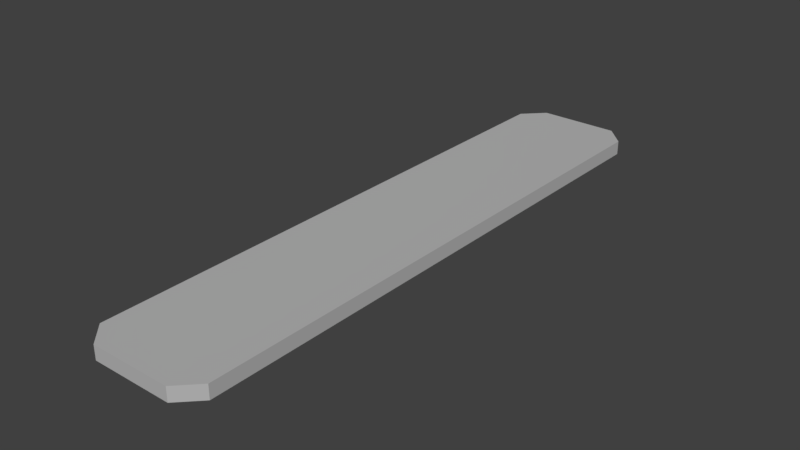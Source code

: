 # Source: grassMedian.blend  (saved by Blender 2.78.0; exported with 4.5.12 LTS)
import bpy
from mathutils import Matrix  # noqa: F401  (used for matrix-valued properties, if any)

bpy.ops.wm.read_factory_settings(use_empty=True)
scene = bpy.context.scene
scene.name = 'Scene'

# ---- collections
col_collection_1 = bpy.data.collections.new('Collection 1'); scene.collection.children.link(col_collection_1)

# ---- materials (node trees are filled in below, after node groups)
mat_grass = bpy.data.materials.new('grass')
mat_grass.alpha_threshold = 0.0
mat_grass.use_transparent_shadow = False
mat_grass.diffuse_color = (0.1907, 0.4433, 0.0, 1.0)
mat_grass.roughness = 0.5
mat_grass.line_color = (0.0, 0.0, 0.0, 1.0)
mat_concrete = bpy.data.materials.new('concrete')
mat_concrete.alpha_threshold = 0.0
mat_concrete.use_transparent_shadow = False
mat_concrete.diffuse_color = (0.4819, 0.4819, 0.4819, 1.0)
mat_concrete.roughness = 0.5

# ---- material node trees

# ---- world
world_world = bpy.data.worlds.new('World'); scene.world = world_world
world_world.color = (0.05088, 0.05088, 0.05088)
world_world.use_sun_shadow = False
world_world.sun_shadow_jitter_overblur = 0.0
world_world.cycles.sampling_method = 'MANUAL'

# ---- meshes
me_cube = bpy.data.meshes.new('Cube')
me_cube.from_pydata([(1.038, 0.6667, -1.0), (-2.485, -0.6667, -1.0), (-2.485, 0.6667, -1.0), (1.038, -0.6667, 1.0), (-2.485, -0.6667, 1.0), (-2.311, 0.8339, 1.0), (0.8644, 0.8339, 1.0), (0.9167, 1.0, -1.0), (0.9821, 0.5559, 1.0), (0.9821, -0.5559, 1.0), (0.9167, -1.0, -1.0), (-2.311, -0.8339, 1.0), (0.8644, -0.8339, 1.0), (0.9167, 1.0, 1.0), (-2.363, 1.0, 1.0), (0.9167, -1.0, 1.0), (-2.429, 0.5559, 1.0), (-2.429, -0.5559, 1.0), (-2.363, -1.0, 1.0), (1.038, -0.6667, -1.0), (-2.363, -1.0, -1.0), (-2.363, 1.0, -1.0), (1.038, 0.6667, 1.0), (-2.485, 0.6667, 1.0)], [], [(4, 23, 2, 1), (22, 3, 19, 0), (7, 21, 14, 13), (0, 19, 10, 20, 1, 2, 21, 7), (15, 18, 20, 10), (13, 14, 5, 6), (4, 18, 11, 17), (14, 23, 16, 5), (7, 13, 22, 0), (19, 3, 15, 10), (20, 18, 4, 1), (2, 23, 14, 21), (18, 15, 12, 11), (6, 5, 16, 17, 11, 12, 9, 8), (23, 4, 17, 16), (22, 13, 6, 8), (3, 22, 8, 9), (15, 3, 9, 12)])
me_cube.polygons.foreach_set('material_index', [1, 1, 1, 1, 1, 1, 1, 1, 1, 1, 1, 1, 1, 1, 1, 1, 1, 1])
_uv = me_cube.uv_layers.new(name='UVMap')
_uv.uv.foreach_set('vector', [0.3291, 0.7342, 0.548, 0.7342, 0.548, 1.0, 0.3291, 1.0, 0.5557, 0.7342, 0.3335, 0.7342, 0.3335, 0.4683, 0.5557, 0.4683, 1.0, 0.436, 1.0, 0.872, 0.6667, 0.872, 0.6667, 0.436, 0.3889, 3.169e-08, 0.6111, 0.0, 0.6667, 0.01615, 0.6667, 0.4522, 0.6111, 0.4683, 0.3889, 0.4683, 0.3333, 0.4522, 0.3333, 0.01615, 1.0, 0.0, 1.0, 0.436, 0.6667, 0.436, 0.6667, 3.169e-08, 0.3333, 0.01615, 0.3333, 0.4522, 0.3056, 0.4452, 0.3056, 0.0231, 0.05556, 0.4683, 2.186e-07, 0.4522, 0.02769, 0.4452, 0.07402, 0.4608, 0.3333, 0.4522, 0.2778, 0.4683, 0.2593, 0.4608, 0.3056, 0.4452, 0.6113, 0.4683, 0.6113, 0.7342, 0.5557, 0.7342, 0.5557, 0.4683, 0.3335, 0.4683, 0.3335, 0.7342, 0.278, 0.7342, 0.278, 0.4683, 0.278, 1.0, 0.278, 0.7342, 0.3291, 0.7342, 0.3291, 1.0, 0.548, 1.0, 0.548, 0.7342, 0.6062, 0.7342, 0.6062, 1.0, 2.186e-07, 0.4522, 0.0, 0.01615, 0.02769, 0.0231, 0.02769, 0.4452, 0.0, 0.9061, 7.947e-08, 0.4839, 0.04633, 0.4683, 0.2316, 0.4683, 0.278, 0.4839, 0.278, 0.9061, 0.2316, 0.9217, 0.04633, 0.9217, 0.2778, 0.4683, 0.05556, 0.4683, 0.07402, 0.4608, 0.2593, 0.4608, 0.2778, 0.0, 0.3333, 0.01615, 0.3056, 0.0231, 0.2593, 0.00746, 0.05556, 9.507e-08, 0.2778, 0.0, 0.2593, 0.00746, 0.07402, 0.00746, 0.0, 0.01615, 0.05556, 9.507e-08, 0.07402, 0.00746, 0.02769, 0.0231])
me_cube.materials.append(mat_grass)
me_cube.materials.append(mat_concrete)
me_cube.use_remesh_preserve_volume = False
me_cube.use_remesh_preserve_attributes = False
me_cube.use_mirror_vertex_groups = False
me_cube.update()

# ---- objects
ob_cube = bpy.data.objects.new('Cube', me_cube)

# ---- transforms, parenting, visibility, modifiers, constraints
ob_cube.location = (0.009703, -0.01991, 0.9321)
ob_cube.rotation_euler = (0.0, -0.0, -1.571)
ob_cube.scale = (23.1, 8.251, 0.9512)
ob_cube.lock_rotations_4d = False
ob_cube.empty_display_type = 'ARROWS'
ob_cube.lineart.crease_threshold = 0.0

# ---- collection membership
col_collection_1.objects.link(ob_cube)

# ---- scene / render settings (as saved in the file)
scene.frame_start = 1; scene.frame_end = 250; scene.frame_set(1)
scene.render.engine = 'BLENDER_EEVEE_NEXT'
scene.render.resolution_percentage = 50
scene.render.dither_intensity = 0.0
scene.cycles.use_denoising = False
scene.cycles.samples = 128
scene.cycles.sampling_pattern = 'TABULATED_SOBOL'
scene.cycles.light_sampling_threshold = 0.0
scene.cycles.use_adaptive_sampling = False
scene.cycles.use_light_tree = False
scene.cycles.blur_glossy = 0.0
scene.cycles.sample_clamp_indirect = 0.0
scene.view_settings.view_transform = 'Standard'
bpy.context.view_layer.update()

# ---- added for rendering (the .blend has no active camera and no usable light): camera, sun
cam_auto = bpy.data.cameras.new('AutoCamera')
cam_auto.lens = 50.0
cam_auto.sensor_width = 36.0
cam_auto.clip_end = 1348.87
ob_auto_camera = bpy.data.objects.new('AutoCamera', cam_auto)
scene.collection.objects.link(ob_auto_camera)
ob_auto_camera.location = (76.8686, -75.5392, 62.4192)
ob_auto_camera.rotation_euler = (1.09748, -7.21219e-08, 0.694738)
scene.camera = ob_auto_camera
light_auto_sun = bpy.data.lights.new('AutoSun', 'SUN')
light_auto_sun.energy = 3.0
light_auto_sun.angle = 0.0523599
ob_auto_sun = bpy.data.objects.new('AutoSun', light_auto_sun)
scene.collection.objects.link(ob_auto_sun)
ob_auto_sun.rotation_euler = (0.872665, 0.174533, 0.523599)
bpy.context.view_layer.update()
